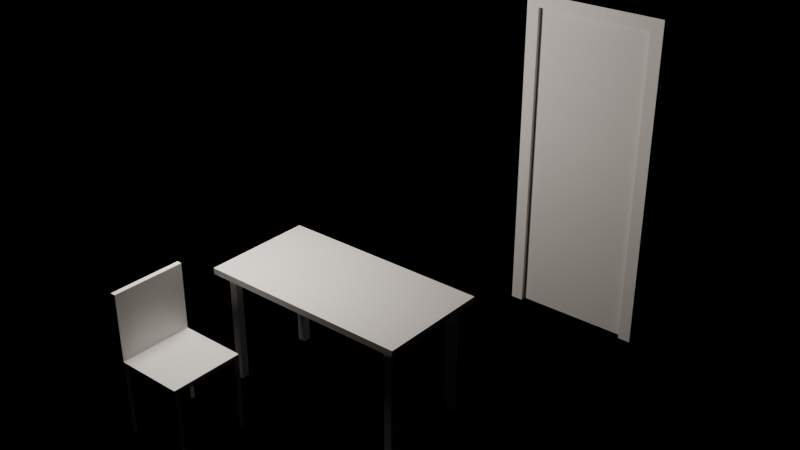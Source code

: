 # Source: e1367_after.blend  (saved by Blender 5.2.44; exported with 4.5.12 LTS)
import bpy
from mathutils import Matrix  # noqa: F401  (used for matrix-valued properties, if any)

bpy.ops.wm.read_factory_settings(use_empty=True)
scene = bpy.context.scene
scene.name = 'Scene'

# ---- materials (node trees are filled in below, after node groups)
mat_mdf_blanco = bpy.data.materials.new('MDF_Blanco')
mat_metal = bpy.data.materials.new('Metal')
mat_marco_negro = bpy.data.materials.new('Marco_Negro')
mat_marco_pintura = bpy.data.materials.new('Marco_Pintura')
mat_madera = bpy.data.materials.new('Madera')

# ---- material node trees
mat_mdf_blanco.use_nodes = True; mat_mdf_blanco.node_tree.nodes.clear()
_N = mat_mdf_blanco.node_tree.nodes; _L = mat_mdf_blanco.node_tree.links
n0 = _N.new('ShaderNodeBsdfPrincipled'); n0.name = 'Principled BSDF'; n0.location = (-200, 100)
n0.inputs[3].default_value = 1.45
n0.inputs[10].default_value = 0.005
n1 = _N.new('ShaderNodeOutputMaterial'); n1.name = 'Material Output'; n1.location = (200, 100)
_L.new(n0.outputs[0], n1.inputs[0])
n1.is_active_output = True
mat_metal.use_nodes = True; mat_metal.node_tree.nodes.clear()
_N = mat_metal.node_tree.nodes; _L = mat_metal.node_tree.links
n0 = _N.new('ShaderNodeBsdfPrincipled'); n0.name = 'Principled BSDF'; n0.location = (-200, 100)
n0.inputs[3].default_value = 1.45
n0.inputs[10].default_value = 0.005
n1 = _N.new('ShaderNodeOutputMaterial'); n1.name = 'Material Output'; n1.location = (200, 100)
_L.new(n0.outputs[0], n1.inputs[0])
n1.is_active_output = True
mat_marco_negro.use_nodes = True; mat_marco_negro.node_tree.nodes.clear()
_N = mat_marco_negro.node_tree.nodes; _L = mat_marco_negro.node_tree.links
n0 = _N.new('ShaderNodeBsdfPrincipled'); n0.name = 'Principled BSDF'; n0.location = (-200, 100)
n0.inputs[3].default_value = 1.45
n0.inputs[10].default_value = 0.005
n1 = _N.new('ShaderNodeOutputMaterial'); n1.name = 'Material Output'; n1.location = (200, 100)
_L.new(n0.outputs[0], n1.inputs[0])
n1.is_active_output = True
mat_marco_pintura.use_nodes = True; mat_marco_pintura.node_tree.nodes.clear()
_N = mat_marco_pintura.node_tree.nodes; _L = mat_marco_pintura.node_tree.links
n0 = _N.new('ShaderNodeBsdfPrincipled'); n0.name = 'Principled BSDF'; n0.location = (-200, 100)
n0.inputs[3].default_value = 1.45
n0.inputs[10].default_value = 0.005
n1 = _N.new('ShaderNodeOutputMaterial'); n1.name = 'Material Output'; n1.location = (200, 100)
_L.new(n0.outputs[0], n1.inputs[0])
n1.is_active_output = True
mat_madera.use_nodes = True; mat_madera.node_tree.nodes.clear()
_N = mat_madera.node_tree.nodes; _L = mat_madera.node_tree.links
n0 = _N.new('ShaderNodeBsdfPrincipled'); n0.name = 'Principled BSDF'; n0.location = (-200, 100)
n0.inputs[3].default_value = 1.45
n0.inputs[10].default_value = 0.005
n1 = _N.new('ShaderNodeOutputMaterial'); n1.name = 'Material Output'; n1.location = (200, 100)
_L.new(n0.outputs[0], n1.inputs[0])
n1.is_active_output = True

# ---- lights
light_luz_escritorio = bpy.data.lights.new('Luz_Escritorio', 'POINT')
light_luz_escritorio.color = (1.0, 0.9, 0.8)
light_luz_escritorio.energy = 120.0
light_luz_escritorio.shadow_soft_size = 0.25

# ---- meshes
me_escritorio_oficina_tablero_mesh = bpy.data.meshes.new('Escritorio_Oficina_Tablero_mesh')
me_escritorio_oficina_tablero_mesh.from_pydata([(0.0, 0.0, 0.0), (1.34, 0.0, 0.0), (1.34, 0.7, 0.0), (0.0, 0.7, 0.0), (0.0, 0.0, 0.04), (1.34, 0.0, 0.04), (1.34, 0.7, 0.04), (0.0, 0.7, 0.04)], [], [(0, 1, 2, 3), (4, 5, 6, 7), (0, 1, 5, 4), (1, 2, 6, 5), (2, 3, 7, 6), (3, 0, 4, 7)])
me_escritorio_oficina_tablero_mesh.materials.append(mat_mdf_blanco)
me_escritorio_oficina_tablero_mesh.update()
me_escritorio_oficina_pata_mesh = bpy.data.meshes.new('Escritorio_Oficina_Pata_mesh')
me_escritorio_oficina_pata_mesh.from_pydata([(0.0, 0.0, 0.0), (0.05, 0.0, 0.0), (0.05, 0.05, 0.0), (0.0, 0.05, 0.0), (0.0, 0.0, 0.71), (0.05, 0.0, 0.71), (0.05, 0.05, 0.71), (0.0, 0.05, 0.71)], [], [(0, 1, 2, 3), (4, 5, 6, 7), (0, 1, 5, 4), (1, 2, 6, 5), (2, 3, 7, 6), (3, 0, 4, 7)])
me_escritorio_oficina_pata_mesh.materials.append(mat_metal)
me_escritorio_oficina_pata_mesh.update()
me_escritorio_oficina_pata_mesh_001 = bpy.data.meshes.new('Escritorio_Oficina_Pata_mesh.001')
me_escritorio_oficina_pata_mesh_001.from_pydata([(0.0, 0.0, 0.0), (0.05, 0.0, 0.0), (0.05, 0.05, 0.0), (0.0, 0.05, 0.0), (0.0, 0.0, 0.71), (0.05, 0.0, 0.71), (0.05, 0.05, 0.71), (0.0, 0.05, 0.71)], [], [(0, 1, 2, 3), (4, 5, 6, 7), (0, 1, 5, 4), (1, 2, 6, 5), (2, 3, 7, 6), (3, 0, 4, 7)])
me_escritorio_oficina_pata_mesh_001.materials.append(mat_metal)
me_escritorio_oficina_pata_mesh_001.update()
me_escritorio_oficina_pata_mesh_002 = bpy.data.meshes.new('Escritorio_Oficina_Pata_mesh.002')
me_escritorio_oficina_pata_mesh_002.from_pydata([(0.0, 0.0, 0.0), (0.05, 0.0, 0.0), (0.05, 0.05, 0.0), (0.0, 0.05, 0.0), (0.0, 0.0, 0.71), (0.05, 0.0, 0.71), (0.05, 0.05, 0.71), (0.0, 0.05, 0.71)], [], [(0, 1, 2, 3), (4, 5, 6, 7), (0, 1, 5, 4), (1, 2, 6, 5), (2, 3, 7, 6), (3, 0, 4, 7)])
me_escritorio_oficina_pata_mesh_002.materials.append(mat_metal)
me_escritorio_oficina_pata_mesh_002.update()
me_escritorio_oficina_pata_mesh_003 = bpy.data.meshes.new('Escritorio_Oficina_Pata_mesh.003')
me_escritorio_oficina_pata_mesh_003.from_pydata([(0.0, 0.0, 0.0), (0.05, 0.0, 0.0), (0.05, 0.05, 0.0), (0.0, 0.05, 0.0), (0.0, 0.0, 0.71), (0.05, 0.0, 0.71), (0.05, 0.05, 0.71), (0.0, 0.05, 0.71)], [], [(0, 1, 2, 3), (4, 5, 6, 7), (0, 1, 5, 4), (1, 2, 6, 5), (2, 3, 7, 6), (3, 0, 4, 7)])
me_escritorio_oficina_pata_mesh_003.materials.append(mat_metal)
me_escritorio_oficina_pata_mesh_003.update()
me_silla_oficina_pata_mesh = bpy.data.meshes.new('Silla_Oficina_Pata_mesh')
me_silla_oficina_pata_mesh.from_pydata([(0.0, 0.0, 0.0), (0.03, 0.0, 0.0), (0.03, 0.03, 0.0), (0.0, 0.03, 0.0), (0.0, 0.0, 0.45), (0.03, 0.0, 0.45), (0.03, 0.03, 0.45), (0.0, 0.03, 0.45)], [], [(0, 1, 2, 3), (4, 5, 6, 7), (0, 1, 5, 4), (1, 2, 6, 5), (2, 3, 7, 6), (3, 0, 4, 7)])
me_silla_oficina_pata_mesh.materials.append(mat_marco_negro)
me_silla_oficina_pata_mesh.update()
me_silla_oficina_pata_mesh_001 = bpy.data.meshes.new('Silla_Oficina_Pata_mesh.001')
me_silla_oficina_pata_mesh_001.from_pydata([(0.0, 0.0, 0.0), (0.03, 0.0, 0.0), (0.03, 0.03, 0.0), (0.0, 0.03, 0.0), (0.0, 0.0, 0.45), (0.03, 0.0, 0.45), (0.03, 0.03, 0.45), (0.0, 0.03, 0.45)], [], [(0, 1, 2, 3), (4, 5, 6, 7), (0, 1, 5, 4), (1, 2, 6, 5), (2, 3, 7, 6), (3, 0, 4, 7)])
me_silla_oficina_pata_mesh_001.materials.append(mat_marco_negro)
me_silla_oficina_pata_mesh_001.update()
me_silla_oficina_pata_mesh_002 = bpy.data.meshes.new('Silla_Oficina_Pata_mesh.002')
me_silla_oficina_pata_mesh_002.from_pydata([(0.0, 0.0, 0.0), (0.03, 0.0, 0.0), (0.03, 0.03, 0.0), (0.0, 0.03, 0.0), (0.0, 0.0, 0.45), (0.03, 0.0, 0.45), (0.03, 0.03, 0.45), (0.0, 0.03, 0.45)], [], [(0, 1, 2, 3), (4, 5, 6, 7), (0, 1, 5, 4), (1, 2, 6, 5), (2, 3, 7, 6), (3, 0, 4, 7)])
me_silla_oficina_pata_mesh_002.materials.append(mat_marco_negro)
me_silla_oficina_pata_mesh_002.update()
me_silla_oficina_pata_mesh_003 = bpy.data.meshes.new('Silla_Oficina_Pata_mesh.003')
me_silla_oficina_pata_mesh_003.from_pydata([(0.0, 0.0, 0.0), (0.03, 0.0, 0.0), (0.03, 0.03, 0.0), (0.0, 0.03, 0.0), (0.0, 0.0, 0.45), (0.03, 0.0, 0.45), (0.03, 0.03, 0.45), (0.0, 0.03, 0.45)], [], [(0, 1, 2, 3), (4, 5, 6, 7), (0, 1, 5, 4), (1, 2, 6, 5), (2, 3, 7, 6), (3, 0, 4, 7)])
me_silla_oficina_pata_mesh_003.materials.append(mat_marco_negro)
me_silla_oficina_pata_mesh_003.update()
me_silla_oficina_asiento_mesh = bpy.data.meshes.new('Silla_Oficina_Asiento_mesh')
me_silla_oficina_asiento_mesh.from_pydata([(0.0, 0.0, 0.0), (0.45, 0.0, 0.0), (0.45, 0.45, 0.0), (0.0, 0.45, 0.0), (0.0, 0.0, 0.03), (0.45, 0.0, 0.03), (0.45, 0.45, 0.03), (0.0, 0.45, 0.03)], [], [(0, 1, 2, 3), (4, 5, 6, 7), (0, 1, 5, 4), (1, 2, 6, 5), (2, 3, 7, 6), (3, 0, 4, 7)])
me_silla_oficina_asiento_mesh.materials.append(mat_marco_negro)
me_silla_oficina_asiento_mesh.update()
me_silla_oficina_respaldo_mesh = bpy.data.meshes.new('Silla_Oficina_Respaldo_mesh')
me_silla_oficina_respaldo_mesh.from_pydata([(0.0, 0.0, 0.0), (0.03, 0.0, 0.0), (0.03, 0.45, 0.0), (0.0, 0.45, 0.0), (0.0, 0.0, 0.45), (0.03, 0.0, 0.45), (0.03, 0.45, 0.45), (0.0, 0.45, 0.45)], [], [(0, 1, 2, 3), (4, 5, 6, 7), (0, 1, 5, 4), (1, 2, 6, 5), (2, 3, 7, 6), (3, 0, 4, 7)])
me_silla_oficina_respaldo_mesh.materials.append(mat_marco_negro)
me_silla_oficina_respaldo_mesh.update()
me_puerta_nuevo_jamba_izq_mesh = bpy.data.meshes.new('Puerta_Nuevo_Jamba_Izq_mesh')
me_puerta_nuevo_jamba_izq_mesh.from_pydata([(0.0, 0.0, 0.0), (0.08, 0.0, 0.0), (0.08, 0.1, 0.0), (0.0, 0.1, 0.0), (0.0, 0.0, 2.1), (0.08, 0.0, 2.1), (0.08, 0.1, 2.1), (0.0, 0.1, 2.1)], [], [(0, 1, 2, 3), (4, 5, 6, 7), (0, 1, 5, 4), (1, 2, 6, 5), (2, 3, 7, 6), (3, 0, 4, 7)])
me_puerta_nuevo_jamba_izq_mesh.materials.append(mat_marco_pintura)
me_puerta_nuevo_jamba_izq_mesh.update()
me_puerta_nuevo_jamba_der_mesh = bpy.data.meshes.new('Puerta_Nuevo_Jamba_Der_mesh')
me_puerta_nuevo_jamba_der_mesh.from_pydata([(0.0, 0.0, 0.0), (0.08, 0.0, 0.0), (0.08, 0.1, 0.0), (0.0, 0.1, 0.0), (0.0, 0.0, 2.1), (0.08, 0.0, 2.1), (0.08, 0.1, 2.1), (0.0, 0.1, 2.1)], [], [(0, 1, 2, 3), (4, 5, 6, 7), (0, 1, 5, 4), (1, 2, 6, 5), (2, 3, 7, 6), (3, 0, 4, 7)])
me_puerta_nuevo_jamba_der_mesh.materials.append(mat_marco_pintura)
me_puerta_nuevo_jamba_der_mesh.update()
me_puerta_nuevo_dintel_mesh = bpy.data.meshes.new('Puerta_Nuevo_Dintel_mesh')
me_puerta_nuevo_dintel_mesh.from_pydata([(0.0, 0.0, 0.0), (0.74, 0.0, 0.0), (0.74, 0.1, 0.0), (0.0, 0.1, 0.0), (0.0, 0.0, 0.08), (0.74, 0.0, 0.08), (0.74, 0.1, 0.08), (0.0, 0.1, 0.08)], [], [(0, 1, 2, 3), (4, 5, 6, 7), (0, 1, 5, 4), (1, 2, 6, 5), (2, 3, 7, 6), (3, 0, 4, 7)])
me_puerta_nuevo_dintel_mesh.materials.append(mat_marco_pintura)
me_puerta_nuevo_dintel_mesh.update()
me_puerta_nuevo_panel_mesh = bpy.data.meshes.new('Puerta_Nuevo_Panel_mesh')
me_puerta_nuevo_panel_mesh.from_pydata([(0.0, 0.0, 0.0), (0.73, 0.0, 0.0), (0.73, 0.04, 0.0), (0.0, 0.04, 0.0), (0.0, 0.0, 2.01), (0.73, 0.0, 2.01), (0.73, 0.04, 2.01), (0.0, 0.04, 2.01)], [], [(0, 1, 2, 3), (4, 5, 6, 7), (0, 1, 5, 4), (1, 2, 6, 5), (2, 3, 7, 6), (3, 0, 4, 7)])
me_puerta_nuevo_panel_mesh.materials.append(mat_madera)
me_puerta_nuevo_panel_mesh.update()

# ---- objects
ob_escritorio_oficina = bpy.data.objects.new('Escritorio_Oficina', None)
ob_escritorio_oficina_tablero = bpy.data.objects.new('Escritorio_Oficina_Tablero', me_escritorio_oficina_tablero_mesh)
ob_escritorio_oficina_pata = bpy.data.objects.new('Escritorio_Oficina_Pata', me_escritorio_oficina_pata_mesh)
ob_escritorio_oficina_pata_001 = bpy.data.objects.new('Escritorio_Oficina_Pata.001', me_escritorio_oficina_pata_mesh_001)
ob_escritorio_oficina_pata_002 = bpy.data.objects.new('Escritorio_Oficina_Pata.002', me_escritorio_oficina_pata_mesh_002)
ob_escritorio_oficina_pata_003 = bpy.data.objects.new('Escritorio_Oficina_Pata.003', me_escritorio_oficina_pata_mesh_003)
ob_silla_oficina = bpy.data.objects.new('Silla_Oficina', None)
ob_silla_oficina_pata = bpy.data.objects.new('Silla_Oficina_Pata', me_silla_oficina_pata_mesh)
ob_silla_oficina_pata_001 = bpy.data.objects.new('Silla_Oficina_Pata.001', me_silla_oficina_pata_mesh_001)
ob_silla_oficina_pata_002 = bpy.data.objects.new('Silla_Oficina_Pata.002', me_silla_oficina_pata_mesh_002)
ob_silla_oficina_pata_003 = bpy.data.objects.new('Silla_Oficina_Pata.003', me_silla_oficina_pata_mesh_003)
ob_silla_oficina_asiento = bpy.data.objects.new('Silla_Oficina_Asiento', me_silla_oficina_asiento_mesh)
ob_silla_oficina_respaldo = bpy.data.objects.new('Silla_Oficina_Respaldo', me_silla_oficina_respaldo_mesh)
ob_luz_escritorio = bpy.data.objects.new('Luz_Escritorio', light_luz_escritorio)
ob_puerta_nuevo = bpy.data.objects.new('Puerta_Nuevo', None)
ob_puerta_nuevo_jamba_izq = bpy.data.objects.new('Puerta_Nuevo_Jamba_Izq', me_puerta_nuevo_jamba_izq_mesh)
ob_puerta_nuevo_jamba_der = bpy.data.objects.new('Puerta_Nuevo_Jamba_Der', me_puerta_nuevo_jamba_der_mesh)
ob_puerta_nuevo_dintel = bpy.data.objects.new('Puerta_Nuevo_Dintel', me_puerta_nuevo_dintel_mesh)
ob_puerta_nuevo_panel = bpy.data.objects.new('Puerta_Nuevo_Panel', me_puerta_nuevo_panel_mesh)

# ---- transforms, parenting, visibility, modifiers, constraints
ob_escritorio_oficina.location = (0.0, 0.0, 0.0)
ob_escritorio_oficina.empty_display_type = 'ARROWS'
ob_escritorio_oficina_tablero.parent = ob_escritorio_oficina
ob_escritorio_oficina_tablero.location = (0.0, 0.0, 0.71)
ob_escritorio_oficina_pata.parent = ob_escritorio_oficina
ob_escritorio_oficina_pata.location = (0.06, 0.06, 0.0)
ob_escritorio_oficina_pata_001.parent = ob_escritorio_oficina
ob_escritorio_oficina_pata_001.location = (0.06, 0.59, 0.0)
ob_escritorio_oficina_pata_002.parent = ob_escritorio_oficina
ob_escritorio_oficina_pata_002.location = (1.23, 0.06, 0.0)
ob_escritorio_oficina_pata_003.parent = ob_escritorio_oficina
ob_escritorio_oficina_pata_003.location = (1.23, 0.59, 0.0)
ob_silla_oficina.location = (0.0, -0.7, 0.0)
ob_silla_oficina.empty_display_type = 'ARROWS'
ob_silla_oficina_pata.parent = ob_silla_oficina
ob_silla_oficina_pata.location = (0.0, 0.0, 0.0)
ob_silla_oficina_pata_001.parent = ob_silla_oficina
ob_silla_oficina_pata_001.location = (0.0, 0.42, 0.0)
ob_silla_oficina_pata_002.parent = ob_silla_oficina
ob_silla_oficina_pata_002.location = (0.42, 0.0, 0.0)
ob_silla_oficina_pata_003.parent = ob_silla_oficina
ob_silla_oficina_pata_003.location = (0.42, 0.42, 0.0)
ob_silla_oficina_asiento.parent = ob_silla_oficina
ob_silla_oficina_asiento.location = (0.0, 0.0, 0.45)
ob_silla_oficina_respaldo.parent = ob_silla_oficina
ob_silla_oficina_respaldo.location = (0.0, 0.0, 0.45)
ob_luz_escritorio.location = (0.0, 0.0, 1.95)
ob_puerta_nuevo.location = (0.8, 1.9, 0.0)
ob_puerta_nuevo.empty_display_type = 'ARROWS'
ob_puerta_nuevo_jamba_izq.parent = ob_puerta_nuevo
ob_puerta_nuevo_jamba_izq.location = (0.0, 0.0, 0.0)
ob_puerta_nuevo_jamba_der.parent = ob_puerta_nuevo
ob_puerta_nuevo_jamba_der.location = (0.82, 0.0, 0.0)
ob_puerta_nuevo_dintel.parent = ob_puerta_nuevo
ob_puerta_nuevo_dintel.location = (0.08, 0.0, 2.02)
ob_puerta_nuevo_panel.parent = ob_puerta_nuevo
ob_puerta_nuevo_panel.location = (0.085, 0.03, 0.005)

# ---- collection membership
scene.collection.objects.link(ob_escritorio_oficina)
scene.collection.objects.link(ob_escritorio_oficina_tablero)
scene.collection.objects.link(ob_escritorio_oficina_pata)
scene.collection.objects.link(ob_escritorio_oficina_pata_001)
scene.collection.objects.link(ob_escritorio_oficina_pata_002)
scene.collection.objects.link(ob_escritorio_oficina_pata_003)
scene.collection.objects.link(ob_silla_oficina)
scene.collection.objects.link(ob_silla_oficina_pata)
scene.collection.objects.link(ob_silla_oficina_pata_001)
scene.collection.objects.link(ob_silla_oficina_pata_002)
scene.collection.objects.link(ob_silla_oficina_pata_003)
scene.collection.objects.link(ob_silla_oficina_asiento)
scene.collection.objects.link(ob_silla_oficina_respaldo)
scene.collection.objects.link(ob_luz_escritorio)
scene.collection.objects.link(ob_puerta_nuevo)
scene.collection.objects.link(ob_puerta_nuevo_jamba_izq)
scene.collection.objects.link(ob_puerta_nuevo_jamba_der)
scene.collection.objects.link(ob_puerta_nuevo_dintel)
scene.collection.objects.link(ob_puerta_nuevo_panel)

# ---- scene / render settings (as saved in the file)
scene.frame_start = 1; scene.frame_end = 250; scene.frame_set(1)
scene.render.engine = 'BLENDER_EEVEE_NEXT'
scene.render.bake_bias = 0.0
scene.render.bake_samples = 0
scene.render.compositor_device = 'GPU'
scene.eevee.use_volume_custom_range = False
scene.eevee.fast_gi_thickness_near = 0.1
scene.eevee.fast_gi_thickness_far = 0.0
scene.eevee.ray_tracing_options.screen_trace_thickness = 0.1
bpy.context.view_layer.update()

# ---- added for rendering (the .blend has no active camera): camera
cam_auto = bpy.data.cameras.new('AutoCamera')
cam_auto.lens = 50.0
cam_auto.sensor_width = 36.0
cam_auto.clip_end = 1000.0
ob_auto_camera = bpy.data.objects.new('AutoCamera', cam_auto)
scene.collection.objects.link(ob_auto_camera)
ob_auto_camera.location = (4.38407, -3.59088, 3.87725)
ob_auto_camera.rotation_euler = (1.09748, -7.21219e-08, 0.694738)
scene.camera = ob_auto_camera
bpy.context.view_layer.update()

